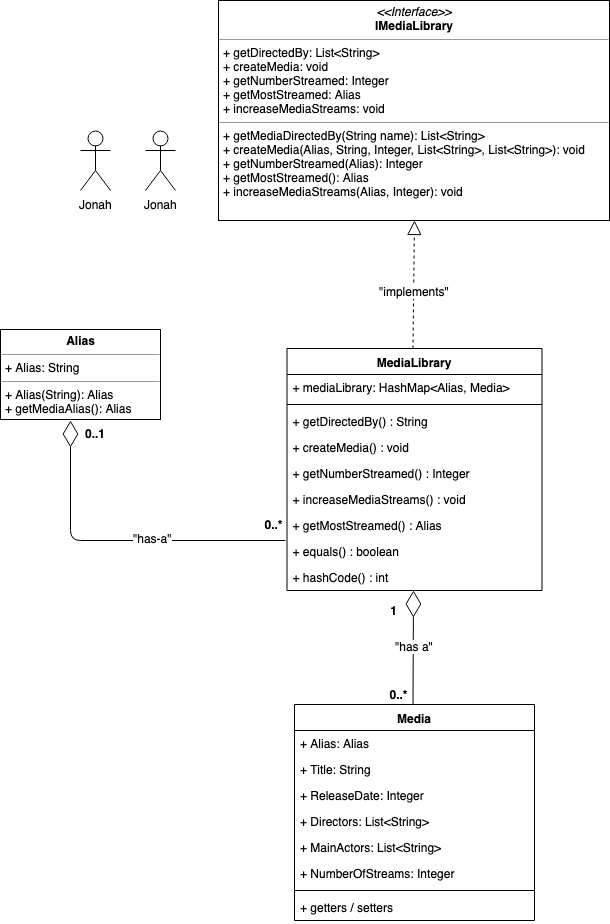

The diagram above was exported from draw.io. Its source (the exported page's mxGraphModel, read from the mxfile embedded in the PNG):
<mxGraphModel dx="1026" dy="424" grid="1" gridSize="10" guides="1" tooltips="1" connect="1" arrows="1" fold="1" page="1" pageScale="1" pageWidth="850" pageHeight="1100" math="0" shadow="0">
  <root>
    <mxCell id="0" />
    <mxCell id="1" parent="0" />
    <mxCell id="dH17y3PDHo2iU0mRAiBD-14" value="Media" style="swimlane;fontStyle=1;align=center;verticalAlign=top;childLayout=stackLayout;horizontal=1;startSize=26;horizontalStack=0;resizeParent=1;resizeParentMax=0;resizeLast=0;collapsible=1;marginBottom=0;" parent="1" vertex="1">
      <mxGeometry x="304" y="724" width="240" height="216" as="geometry" />
    </mxCell>
    <mxCell id="dH17y3PDHo2iU0mRAiBD-15" value="+ Alias: Alias&#10;" style="text;strokeColor=none;fillColor=none;align=left;verticalAlign=top;spacingLeft=4;spacingRight=4;overflow=hidden;rotatable=0;points=[[0,0.5],[1,0.5]];portConstraint=eastwest;" parent="dH17y3PDHo2iU0mRAiBD-14" vertex="1">
      <mxGeometry y="26" width="240" height="26" as="geometry" />
    </mxCell>
    <mxCell id="dH17y3PDHo2iU0mRAiBD-19" value="+ Title: String&#10;" style="text;strokeColor=none;fillColor=none;align=left;verticalAlign=top;spacingLeft=4;spacingRight=4;overflow=hidden;rotatable=0;points=[[0,0.5],[1,0.5]];portConstraint=eastwest;" parent="dH17y3PDHo2iU0mRAiBD-14" vertex="1">
      <mxGeometry y="52" width="240" height="26" as="geometry" />
    </mxCell>
    <mxCell id="dH17y3PDHo2iU0mRAiBD-20" value="+ ReleaseDate: Integer&#10;" style="text;strokeColor=none;fillColor=none;align=left;verticalAlign=top;spacingLeft=4;spacingRight=4;overflow=hidden;rotatable=0;points=[[0,0.5],[1,0.5]];portConstraint=eastwest;" parent="dH17y3PDHo2iU0mRAiBD-14" vertex="1">
      <mxGeometry y="78" width="240" height="26" as="geometry" />
    </mxCell>
    <mxCell id="dH17y3PDHo2iU0mRAiBD-21" value="+ Directors: List&lt;String&gt;&#10;" style="text;strokeColor=none;fillColor=none;align=left;verticalAlign=top;spacingLeft=4;spacingRight=4;overflow=hidden;rotatable=0;points=[[0,0.5],[1,0.5]];portConstraint=eastwest;" parent="dH17y3PDHo2iU0mRAiBD-14" vertex="1">
      <mxGeometry y="104" width="240" height="26" as="geometry" />
    </mxCell>
    <mxCell id="dH17y3PDHo2iU0mRAiBD-22" value="+ MainActors: List&lt;String&gt;&#10;" style="text;strokeColor=none;fillColor=none;align=left;verticalAlign=top;spacingLeft=4;spacingRight=4;overflow=hidden;rotatable=0;points=[[0,0.5],[1,0.5]];portConstraint=eastwest;" parent="dH17y3PDHo2iU0mRAiBD-14" vertex="1">
      <mxGeometry y="130" width="240" height="26" as="geometry" />
    </mxCell>
    <mxCell id="dH17y3PDHo2iU0mRAiBD-23" value="+ NumberOfStreams: Integer&#10;" style="text;strokeColor=none;fillColor=none;align=left;verticalAlign=top;spacingLeft=4;spacingRight=4;overflow=hidden;rotatable=0;points=[[0,0.5],[1,0.5]];portConstraint=eastwest;" parent="dH17y3PDHo2iU0mRAiBD-14" vertex="1">
      <mxGeometry y="156" width="240" height="26" as="geometry" />
    </mxCell>
    <mxCell id="dH17y3PDHo2iU0mRAiBD-16" value="" style="line;strokeWidth=1;fillColor=none;align=left;verticalAlign=middle;spacingTop=-1;spacingLeft=3;spacingRight=3;rotatable=0;labelPosition=right;points=[];portConstraint=eastwest;" parent="dH17y3PDHo2iU0mRAiBD-14" vertex="1">
      <mxGeometry y="182" width="240" height="8" as="geometry" />
    </mxCell>
    <mxCell id="dH17y3PDHo2iU0mRAiBD-17" value="+ getters / setters" style="text;strokeColor=none;fillColor=none;align=left;verticalAlign=top;spacingLeft=4;spacingRight=4;overflow=hidden;rotatable=0;points=[[0,0.5],[1,0.5]];portConstraint=eastwest;" parent="dH17y3PDHo2iU0mRAiBD-14" vertex="1">
      <mxGeometry y="190" width="240" height="26" as="geometry" />
    </mxCell>
    <mxCell id="dH17y3PDHo2iU0mRAiBD-28" value="MediaLibrary" style="swimlane;fontStyle=1;align=center;verticalAlign=top;childLayout=stackLayout;horizontal=1;startSize=26;horizontalStack=0;resizeParent=1;resizeParentMax=0;resizeLast=0;collapsible=1;marginBottom=0;fillColor=none;" parent="1" vertex="1">
      <mxGeometry x="296.5" y="368" width="255" height="242" as="geometry" />
    </mxCell>
    <mxCell id="dH17y3PDHo2iU0mRAiBD-25" value="+ mediaLibrary: HashMap&lt;Alias, Media&gt;" style="text;strokeColor=none;fillColor=none;align=left;verticalAlign=top;spacingLeft=4;spacingRight=4;overflow=hidden;rotatable=0;points=[[0,0.5],[1,0.5]];portConstraint=eastwest;" parent="dH17y3PDHo2iU0mRAiBD-28" vertex="1">
      <mxGeometry y="26" width="255" height="26" as="geometry" />
    </mxCell>
    <mxCell id="dH17y3PDHo2iU0mRAiBD-30" value="" style="line;strokeWidth=1;fillColor=#FF9999;align=left;verticalAlign=middle;spacingTop=-1;spacingLeft=3;spacingRight=3;rotatable=0;labelPosition=right;points=[];portConstraint=eastwest;" parent="dH17y3PDHo2iU0mRAiBD-28" vertex="1">
      <mxGeometry y="52" width="255" height="8" as="geometry" />
    </mxCell>
    <mxCell id="dH17y3PDHo2iU0mRAiBD-31" value="+ getDirectedBy() : String" style="text;strokeColor=none;fillColor=none;align=left;verticalAlign=top;spacingLeft=4;spacingRight=4;overflow=hidden;rotatable=0;points=[[0,0.5],[1,0.5]];portConstraint=eastwest;" parent="dH17y3PDHo2iU0mRAiBD-28" vertex="1">
      <mxGeometry y="60" width="255" height="26" as="geometry" />
    </mxCell>
    <mxCell id="dH17y3PDHo2iU0mRAiBD-32" value="+ createMedia() : void" style="text;strokeColor=none;fillColor=none;align=left;verticalAlign=top;spacingLeft=4;spacingRight=4;overflow=hidden;rotatable=0;points=[[0,0.5],[1,0.5]];portConstraint=eastwest;" parent="dH17y3PDHo2iU0mRAiBD-28" vertex="1">
      <mxGeometry y="86" width="255" height="26" as="geometry" />
    </mxCell>
    <mxCell id="dH17y3PDHo2iU0mRAiBD-33" value="+ getNumberStreamed() : Integer" style="text;strokeColor=none;fillColor=none;align=left;verticalAlign=top;spacingLeft=4;spacingRight=4;overflow=hidden;rotatable=0;points=[[0,0.5],[1,0.5]];portConstraint=eastwest;" parent="dH17y3PDHo2iU0mRAiBD-28" vertex="1">
      <mxGeometry y="112" width="255" height="26" as="geometry" />
    </mxCell>
    <mxCell id="dH17y3PDHo2iU0mRAiBD-34" value="+ increaseMediaStreams() : void" style="text;strokeColor=none;fillColor=none;align=left;verticalAlign=top;spacingLeft=4;spacingRight=4;overflow=hidden;rotatable=0;points=[[0,0.5],[1,0.5]];portConstraint=eastwest;" parent="dH17y3PDHo2iU0mRAiBD-28" vertex="1">
      <mxGeometry y="138" width="255" height="26" as="geometry" />
    </mxCell>
    <mxCell id="dH17y3PDHo2iU0mRAiBD-35" value="+ getMostStreamed() : Alias" style="text;strokeColor=none;fillColor=none;align=left;verticalAlign=top;spacingLeft=4;spacingRight=4;overflow=hidden;rotatable=0;points=[[0,0.5],[1,0.5]];portConstraint=eastwest;" parent="dH17y3PDHo2iU0mRAiBD-28" vertex="1">
      <mxGeometry y="164" width="255" height="26" as="geometry" />
    </mxCell>
    <mxCell id="dH17y3PDHo2iU0mRAiBD-36" value="+ equals() : boolean" style="text;strokeColor=none;fillColor=none;align=left;verticalAlign=top;spacingLeft=4;spacingRight=4;overflow=hidden;rotatable=0;points=[[0,0.5],[1,0.5]];portConstraint=eastwest;" parent="dH17y3PDHo2iU0mRAiBD-28" vertex="1">
      <mxGeometry y="190" width="255" height="26" as="geometry" />
    </mxCell>
    <mxCell id="dH17y3PDHo2iU0mRAiBD-37" value="+ hashCode() : int" style="text;strokeColor=none;fillColor=none;align=left;verticalAlign=top;spacingLeft=4;spacingRight=4;overflow=hidden;rotatable=0;points=[[0,0.5],[1,0.5]];portConstraint=eastwest;" parent="dH17y3PDHo2iU0mRAiBD-28" vertex="1">
      <mxGeometry y="216" width="255" height="26" as="geometry" />
    </mxCell>
    <mxCell id="dH17y3PDHo2iU0mRAiBD-39" value="&lt;p style=&quot;margin: 0px ; margin-top: 4px ; text-align: center&quot;&gt;&lt;i&gt;&amp;lt;&amp;lt;Interface&amp;gt;&amp;gt;&lt;/i&gt;&lt;br&gt;&lt;b&gt;IMediaLibrary&lt;/b&gt;&lt;/p&gt;&lt;hr size=&quot;1&quot;&gt;&lt;p style=&quot;margin: 0px ; margin-left: 4px&quot;&gt;+ getDirectedBy: List&amp;lt;String&amp;gt;&lt;br&gt;+ createMedia: void&lt;/p&gt;&lt;p style=&quot;margin: 0px ; margin-left: 4px&quot;&gt;+ getNumberStreamed: Integer&lt;/p&gt;&lt;p style=&quot;margin: 0px ; margin-left: 4px&quot;&gt;+ getMostStreamed: Alias&lt;/p&gt;&lt;p style=&quot;margin: 0px ; margin-left: 4px&quot;&gt;+ increaseMediaStreams: void&lt;/p&gt;&lt;hr size=&quot;1&quot;&gt;&lt;p style=&quot;margin: 0px ; margin-left: 4px&quot;&gt;+ getMediaDirectedBy(String name): List&amp;lt;String&amp;gt;&lt;br&gt;+ createMedia(Alias, String, Integer,&amp;nbsp;&lt;span&gt;List&amp;lt;String&amp;gt;, List&amp;lt;String&amp;gt;): void&lt;/span&gt;&lt;/p&gt;&lt;p style=&quot;margin: 0px ; margin-left: 4px&quot;&gt;&lt;span&gt;+ getNumberStreamed(Alias): Integer&lt;/span&gt;&lt;/p&gt;&lt;p style=&quot;margin: 0px ; margin-left: 4px&quot;&gt;&lt;span&gt;+ getMostStreamed(): Alias&lt;/span&gt;&lt;/p&gt;&lt;p style=&quot;margin: 0px ; margin-left: 4px&quot;&gt;&lt;span&gt;+ increaseMediaStreams(Alias, Integer): void&lt;/span&gt;&lt;/p&gt;" style="verticalAlign=top;align=left;overflow=fill;fontSize=12;fontFamily=Helvetica;html=1;fillColor=none;" parent="1" vertex="1">
      <mxGeometry x="228" y="20" width="391" height="220" as="geometry" />
    </mxCell>
    <UserObject label="&lt;b&gt;1&lt;/b&gt;" placeholders="1" name="Variable" id="dH17y3PDHo2iU0mRAiBD-49">
      <mxCell style="text;html=1;strokeColor=none;fillColor=none;align=center;verticalAlign=middle;whiteSpace=wrap;overflow=hidden;" parent="1" vertex="1">
        <mxGeometry x="383.5" y="620" width="40" height="20" as="geometry" />
      </mxCell>
    </UserObject>
    <UserObject label="&lt;b&gt;0..*&lt;/b&gt;" placeholders="1" name="Variable" id="dH17y3PDHo2iU0mRAiBD-50">
      <mxCell style="text;html=1;strokeColor=none;fillColor=none;align=center;verticalAlign=middle;whiteSpace=wrap;overflow=hidden;" parent="1" vertex="1">
        <mxGeometry x="393.5" y="704" width="30" height="20" as="geometry" />
      </mxCell>
    </UserObject>
    <mxCell id="dH17y3PDHo2iU0mRAiBD-55" value="" style="endArrow=diamondThin;endFill=0;endSize=24;html=1;" parent="1" edge="1">
      <mxGeometry width="160" relative="1" as="geometry">
        <mxPoint x="422.5" y="724" as="sourcePoint" />
        <mxPoint x="423" y="610" as="targetPoint" />
      </mxGeometry>
    </mxCell>
    <mxCell id="dH17y3PDHo2iU0mRAiBD-57" value="&quot;has a&quot;" style="text;html=1;resizable=0;points=[];align=center;verticalAlign=middle;labelBackgroundColor=#ffffff;" parent="dH17y3PDHo2iU0mRAiBD-55" vertex="1" connectable="0">
      <mxGeometry x="0.0403" y="-1" relative="1" as="geometry">
        <mxPoint as="offset" />
      </mxGeometry>
    </mxCell>
    <mxCell id="dH17y3PDHo2iU0mRAiBD-58" value="" style="endArrow=block;dashed=1;endFill=0;endSize=12;html=1;entryX=0.5;entryY=1;entryDx=0;entryDy=0;" parent="1" target="dH17y3PDHo2iU0mRAiBD-39" edge="1">
      <mxGeometry width="160" relative="1" as="geometry">
        <mxPoint x="422.5" y="368" as="sourcePoint" />
        <mxPoint x="422.5" y="278" as="targetPoint" />
      </mxGeometry>
    </mxCell>
    <mxCell id="dH17y3PDHo2iU0mRAiBD-59" value="&quot;implements&quot;" style="text;html=1;resizable=0;points=[];align=center;verticalAlign=middle;labelBackgroundColor=#ffffff;" parent="dH17y3PDHo2iU0mRAiBD-58" vertex="1" connectable="0">
      <mxGeometry x="0.2096" relative="1" as="geometry">
        <mxPoint x="0.5" y="19.5" as="offset" />
      </mxGeometry>
    </mxCell>
    <mxCell id="dH17y3PDHo2iU0mRAiBD-60" value="&lt;p style=&quot;margin: 0px ; margin-top: 4px ; text-align: center&quot;&gt;&lt;b&gt;Alias&lt;/b&gt;&lt;/p&gt;&lt;hr size=&quot;1&quot;&gt;&lt;p style=&quot;margin: 0px ; margin-left: 4px&quot;&gt;+ Alias: String&lt;/p&gt;&lt;hr size=&quot;1&quot;&gt;&lt;p style=&quot;margin: 0px ; margin-left: 4px&quot;&gt;+ Alias(String): Alias&lt;/p&gt;&lt;p style=&quot;margin: 0px ; margin-left: 4px&quot;&gt;+ getMediaAlias(): Alias&lt;/p&gt;" style="verticalAlign=top;align=left;overflow=fill;fontSize=12;fontFamily=Helvetica;html=1;" parent="1" vertex="1">
      <mxGeometry x="10" y="349" width="160" height="90" as="geometry" />
    </mxCell>
    <mxCell id="dH17y3PDHo2iU0mRAiBD-65" value="" style="endArrow=diamondThin;endFill=0;endSize=24;html=1;exitX=-0.007;exitY=0.074;exitDx=0;exitDy=0;exitPerimeter=0;" parent="1" source="dH17y3PDHo2iU0mRAiBD-36" edge="1">
      <mxGeometry width="160" relative="1" as="geometry">
        <mxPoint x="290" y="560" as="sourcePoint" />
        <mxPoint x="80" y="440" as="targetPoint" />
        <Array as="points">
          <mxPoint x="80" y="560" />
        </Array>
      </mxGeometry>
    </mxCell>
    <mxCell id="5D0HzcmdJxEHpCuvAJhl-3" value="&quot;has-a&quot;" style="text;html=1;resizable=0;points=[];align=center;verticalAlign=middle;labelBackgroundColor=#ffffff;" parent="dH17y3PDHo2iU0mRAiBD-65" vertex="1" connectable="0">
      <mxGeometry x="-0.206" y="-3" relative="1" as="geometry">
        <mxPoint as="offset" />
      </mxGeometry>
    </mxCell>
    <mxCell id="5D0HzcmdJxEHpCuvAJhl-1" value="0..*" style="text;align=center;fontStyle=1;verticalAlign=middle;spacingLeft=3;spacingRight=3;strokeColor=none;rotatable=0;points=[[0,0.5],[1,0.5]];portConstraint=eastwest;" parent="1" vertex="1">
      <mxGeometry x="270" y="532" width="27" height="26" as="geometry" />
    </mxCell>
    <mxCell id="5D0HzcmdJxEHpCuvAJhl-2" value="0..1" style="text;align=center;fontStyle=1;verticalAlign=middle;spacingLeft=3;spacingRight=3;strokeColor=none;rotatable=0;points=[[0,0.5],[1,0.5]];portConstraint=eastwest;" parent="1" vertex="1">
      <mxGeometry x="90" y="441" width="30" height="26" as="geometry" />
    </mxCell>
    <mxCell id="MYzNNHT3l5LX4zL11xvA-1" value="Jonah" style="shape=umlActor;verticalLabelPosition=bottom;labelBackgroundColor=#ffffff;verticalAlign=top;html=1;" vertex="1" parent="1">
      <mxGeometry x="90" y="150" width="30" height="60" as="geometry" />
    </mxCell>
    <mxCell id="MYzNNHT3l5LX4zL11xvA-2" value="Jonah" style="shape=umlActor;verticalLabelPosition=bottom;labelBackgroundColor=#ffffff;verticalAlign=top;html=1;" vertex="1" parent="1">
      <mxGeometry x="155" y="150" width="30" height="60" as="geometry" />
    </mxCell>
  </root>
</mxGraphModel>